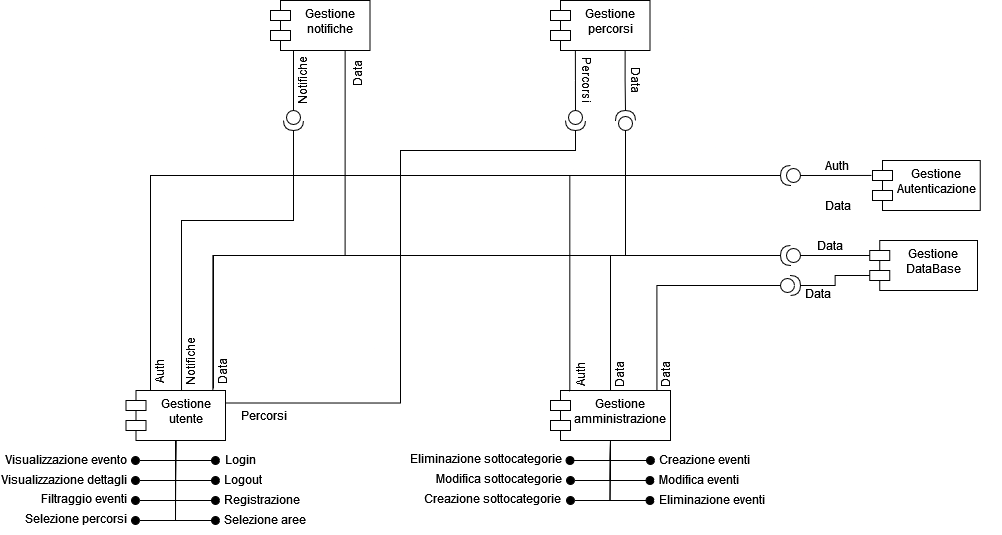

The diagram above was exported from draw.io. Its source (the exported page's mxGraphModel, read from the mxfile embedded in the PNG):
<mxGraphModel dx="1674" dy="310" grid="1" gridSize="10" guides="1" tooltips="1" connect="1" arrows="1" fold="1" page="1" pageScale="1" pageWidth="1100" pageHeight="850" background="none" math="0" shadow="0">
  <root>
    <mxCell id="0" />
    <mxCell id="1" parent="0" />
    <mxCell id="klwS2EqQy-RPltB8W95w-4" value="Gestione utente" style="shape=module;align=left;spacingLeft=20;align=center;verticalAlign=top;whiteSpace=wrap;html=1;" vertex="1" parent="1">
      <mxGeometry x="-114.5" y="750" width="99.5" height="50" as="geometry" />
    </mxCell>
    <mxCell id="klwS2EqQy-RPltB8W95w-7" value="" style="html=1;verticalAlign=bottom;startArrow=oval;startFill=1;endArrow=none;startSize=8;curved=0;rounded=0;endFill=0;entryX=0.5;entryY=1;entryDx=0;entryDy=0;" edge="1" parent="1" target="klwS2EqQy-RPltB8W95w-4">
      <mxGeometry width="60" relative="1" as="geometry">
        <mxPoint x="-25" y="820" as="sourcePoint" />
        <mxPoint x="-128" y="251.86" as="targetPoint" />
        <Array as="points">
          <mxPoint x="-65" y="820" />
        </Array>
      </mxGeometry>
    </mxCell>
    <mxCell id="klwS2EqQy-RPltB8W95w-8" value="" style="html=1;verticalAlign=bottom;startArrow=oval;startFill=1;endArrow=none;startSize=8;curved=0;rounded=0;endFill=0;entryX=0.5;entryY=1;entryDx=0;entryDy=0;" edge="1" parent="1" target="klwS2EqQy-RPltB8W95w-4">
      <mxGeometry width="60" relative="1" as="geometry">
        <mxPoint x="-25" y="840" as="sourcePoint" />
        <mxPoint x="-65" y="810" as="targetPoint" />
        <Array as="points">
          <mxPoint x="-65" y="840" />
        </Array>
      </mxGeometry>
    </mxCell>
    <mxCell id="klwS2EqQy-RPltB8W95w-9" value="Login" style="text;html=1;align=center;verticalAlign=middle;whiteSpace=wrap;rounded=0;" vertex="1" parent="1">
      <mxGeometry x="-30" y="804" width="60" height="30" as="geometry" />
    </mxCell>
    <mxCell id="klwS2EqQy-RPltB8W95w-11" value="Logout" style="text;html=1;align=center;verticalAlign=middle;whiteSpace=wrap;rounded=0;" vertex="1" parent="1">
      <mxGeometry x="-27" y="824" width="60" height="30" as="geometry" />
    </mxCell>
    <mxCell id="klwS2EqQy-RPltB8W95w-12" value="Registrazione" style="text;html=1;align=center;verticalAlign=middle;whiteSpace=wrap;rounded=0;" vertex="1" parent="1">
      <mxGeometry x="-19" y="844" width="82" height="30" as="geometry" />
    </mxCell>
    <mxCell id="klwS2EqQy-RPltB8W95w-13" value="" style="html=1;verticalAlign=bottom;startArrow=oval;startFill=1;endArrow=none;startSize=8;curved=0;rounded=0;endFill=0;entryX=0.5;entryY=1;entryDx=0;entryDy=0;" edge="1" parent="1">
      <mxGeometry width="60" relative="1" as="geometry">
        <mxPoint x="-25" y="860" as="sourcePoint" />
        <mxPoint x="-65" y="820" as="targetPoint" />
        <Array as="points">
          <mxPoint x="-65" y="860" />
        </Array>
      </mxGeometry>
    </mxCell>
    <mxCell id="klwS2EqQy-RPltB8W95w-14" value="Gestione Autenticazione" style="shape=module;align=left;spacingLeft=20;align=center;verticalAlign=top;whiteSpace=wrap;html=1;" vertex="1" parent="1">
      <mxGeometry x="632" y="520" width="107.75" height="50" as="geometry" />
    </mxCell>
    <mxCell id="klwS2EqQy-RPltB8W95w-16" value="" style="ellipse;whiteSpace=wrap;html=1;align=center;aspect=fixed;fillColor=none;strokeColor=none;resizable=0;perimeter=centerPerimeter;rotatable=0;allowArrows=0;points=[];outlineConnect=1;" vertex="1" parent="1">
      <mxGeometry x="751.75" y="540" width="10" height="10" as="geometry" />
    </mxCell>
    <mxCell id="klwS2EqQy-RPltB8W95w-19" value="" style="shape=providedRequiredInterface;html=1;verticalLabelPosition=bottom;sketch=0;rotation=-180;" vertex="1" parent="1">
      <mxGeometry x="540" y="525" width="20" height="20" as="geometry" />
    </mxCell>
    <mxCell id="klwS2EqQy-RPltB8W95w-23" value="Auth" style="text;html=1;align=center;verticalAlign=middle;whiteSpace=wrap;rounded=0;rotation=-90;" vertex="1" parent="1">
      <mxGeometry x="-111" y="716" width="60" height="30" as="geometry" />
    </mxCell>
    <mxCell id="klwS2EqQy-RPltB8W95w-24" value="Gestione &lt;br&gt;&lt;div&gt;DataBase&lt;/div&gt;" style="shape=module;align=left;spacingLeft=20;align=center;verticalAlign=top;whiteSpace=wrap;html=1;" vertex="1" parent="1">
      <mxGeometry x="629.25" y="600" width="107.75" height="50" as="geometry" />
    </mxCell>
    <mxCell id="klwS2EqQy-RPltB8W95w-29" value="Data" style="text;html=1;align=center;verticalAlign=middle;whiteSpace=wrap;rounded=0;" vertex="1" parent="1">
      <mxGeometry x="568" y="550" width="60" height="30" as="geometry" />
    </mxCell>
    <mxCell id="klwS2EqQy-RPltB8W95w-30" value="" style="html=1;verticalAlign=bottom;startArrow=oval;startFill=1;endArrow=none;startSize=8;curved=0;rounded=0;endFill=0;entryX=0.5;entryY=1;entryDx=0;entryDy=0;" edge="1" parent="1">
      <mxGeometry width="60" relative="1" as="geometry">
        <mxPoint x="-105" y="820" as="sourcePoint" />
        <mxPoint x="-65" y="800" as="targetPoint" />
        <Array as="points">
          <mxPoint x="-65" y="820" />
        </Array>
      </mxGeometry>
    </mxCell>
    <mxCell id="klwS2EqQy-RPltB8W95w-31" value="Visualizzazione evento" style="text;html=1;align=center;verticalAlign=middle;whiteSpace=wrap;rounded=0;" vertex="1" parent="1">
      <mxGeometry x="-236" y="804" width="124" height="30" as="geometry" />
    </mxCell>
    <mxCell id="klwS2EqQy-RPltB8W95w-32" value="" style="html=1;verticalAlign=bottom;startArrow=oval;startFill=1;endArrow=none;startSize=8;curved=0;rounded=0;endFill=0;entryX=0.5;entryY=1;entryDx=0;entryDy=0;" edge="1" parent="1" target="klwS2EqQy-RPltB8W95w-4">
      <mxGeometry width="60" relative="1" as="geometry">
        <mxPoint x="-105" y="840" as="sourcePoint" />
        <mxPoint x="-65" y="820" as="targetPoint" />
        <Array as="points">
          <mxPoint x="-65" y="840" />
        </Array>
      </mxGeometry>
    </mxCell>
    <mxCell id="klwS2EqQy-RPltB8W95w-33" value="Visualizzazione dettagli" style="text;html=1;align=center;verticalAlign=middle;whiteSpace=wrap;rounded=0;" vertex="1" parent="1">
      <mxGeometry x="-240" y="824" width="128" height="30" as="geometry" />
    </mxCell>
    <mxCell id="klwS2EqQy-RPltB8W95w-34" value="" style="html=1;verticalAlign=bottom;startArrow=oval;startFill=1;endArrow=none;startSize=8;curved=0;rounded=0;endFill=0;entryX=0.5;entryY=1;entryDx=0;entryDy=0;" edge="1" parent="1" target="klwS2EqQy-RPltB8W95w-4">
      <mxGeometry width="60" relative="1" as="geometry">
        <mxPoint x="-105" y="860" as="sourcePoint" />
        <mxPoint x="-65" y="820" as="targetPoint" />
        <Array as="points">
          <mxPoint x="-65" y="860" />
        </Array>
      </mxGeometry>
    </mxCell>
    <mxCell id="klwS2EqQy-RPltB8W95w-35" value="Filtraggio eventi" style="text;html=1;align=center;verticalAlign=middle;whiteSpace=wrap;rounded=0;" vertex="1" parent="1">
      <mxGeometry x="-200" y="843" width="88" height="30" as="geometry" />
    </mxCell>
    <mxCell id="klwS2EqQy-RPltB8W95w-36" value="" style="html=1;verticalAlign=bottom;startArrow=oval;startFill=1;endArrow=none;startSize=8;curved=0;rounded=0;endFill=0;entryX=0.5;entryY=1;entryDx=0;entryDy=0;" edge="1" parent="1">
      <mxGeometry width="60" relative="1" as="geometry">
        <mxPoint x="-105" y="880" as="sourcePoint" />
        <mxPoint x="-65" y="820" as="targetPoint" />
        <Array as="points">
          <mxPoint x="-65" y="880" />
        </Array>
      </mxGeometry>
    </mxCell>
    <mxCell id="klwS2EqQy-RPltB8W95w-37" value="Selezione percorsi" style="text;html=1;align=center;verticalAlign=middle;whiteSpace=wrap;rounded=0;" vertex="1" parent="1">
      <mxGeometry x="-216.5" y="863" width="104" height="30" as="geometry" />
    </mxCell>
    <mxCell id="klwS2EqQy-RPltB8W95w-38" value="" style="html=1;verticalAlign=bottom;startArrow=oval;startFill=1;endArrow=none;startSize=8;curved=0;rounded=0;endFill=0;entryX=0.5;entryY=1;entryDx=0;entryDy=0;" edge="1" parent="1" target="klwS2EqQy-RPltB8W95w-4">
      <mxGeometry width="60" relative="1" as="geometry">
        <mxPoint x="-25" y="880" as="sourcePoint" />
        <mxPoint x="-65" y="840" as="targetPoint" />
        <Array as="points">
          <mxPoint x="-65" y="880" />
        </Array>
      </mxGeometry>
    </mxCell>
    <mxCell id="klwS2EqQy-RPltB8W95w-39" value="Selezione aree" style="text;html=1;align=center;verticalAlign=middle;whiteSpace=wrap;rounded=0;" vertex="1" parent="1">
      <mxGeometry x="-17" y="864" width="84" height="30" as="geometry" />
    </mxCell>
    <mxCell id="klwS2EqQy-RPltB8W95w-40" value="Gestione amministrazione" style="shape=module;align=left;spacingLeft=20;align=center;verticalAlign=top;whiteSpace=wrap;html=1;" vertex="1" parent="1">
      <mxGeometry x="310" y="750" width="120" height="50" as="geometry" />
    </mxCell>
    <mxCell id="klwS2EqQy-RPltB8W95w-46" value="" style="ellipse;whiteSpace=wrap;html=1;align=center;aspect=fixed;fillColor=none;strokeColor=none;resizable=0;perimeter=centerPerimeter;rotatable=0;allowArrows=0;points=[];outlineConnect=1;" vertex="1" parent="1">
      <mxGeometry x="748.75" y="620" width="10" height="10" as="geometry" />
    </mxCell>
    <mxCell id="klwS2EqQy-RPltB8W95w-47" value="&lt;div&gt;Data&lt;/div&gt;" style="text;html=1;align=center;verticalAlign=middle;whiteSpace=wrap;rounded=0;" vertex="1" parent="1">
      <mxGeometry x="548" y="638" width="60" height="30" as="geometry" />
    </mxCell>
    <mxCell id="klwS2EqQy-RPltB8W95w-48" value="Gestione notifiche" style="shape=module;align=left;spacingLeft=20;align=center;verticalAlign=top;whiteSpace=wrap;html=1;" vertex="1" parent="1">
      <mxGeometry x="30" y="360" width="99.5" height="50" as="geometry" />
    </mxCell>
    <mxCell id="klwS2EqQy-RPltB8W95w-49" value="" style="html=1;verticalAlign=bottom;startArrow=oval;startFill=1;endArrow=none;startSize=8;curved=0;rounded=0;endFill=0;entryX=0.5;entryY=1;entryDx=0;entryDy=0;" edge="1" parent="1" target="klwS2EqQy-RPltB8W95w-40">
      <mxGeometry width="60" relative="1" as="geometry">
        <mxPoint x="410" y="820" as="sourcePoint" />
        <mxPoint x="390" y="814" as="targetPoint" />
        <Array as="points">
          <mxPoint x="370" y="820" />
        </Array>
      </mxGeometry>
    </mxCell>
    <mxCell id="klwS2EqQy-RPltB8W95w-51" value="Creazione eventi" style="text;html=1;align=center;verticalAlign=middle;whiteSpace=wrap;rounded=0;" vertex="1" parent="1">
      <mxGeometry x="418" y="804" width="93" height="30" as="geometry" />
    </mxCell>
    <mxCell id="klwS2EqQy-RPltB8W95w-52" value="" style="html=1;verticalAlign=bottom;startArrow=oval;startFill=1;endArrow=none;startSize=8;curved=0;rounded=0;endFill=0;entryX=0.5;entryY=1;entryDx=0;entryDy=0;" edge="1" parent="1" target="klwS2EqQy-RPltB8W95w-40">
      <mxGeometry width="60" relative="1" as="geometry">
        <mxPoint x="409.5" y="840" as="sourcePoint" />
        <mxPoint x="369.5" y="820" as="targetPoint" />
        <Array as="points">
          <mxPoint x="369.5" y="840" />
        </Array>
      </mxGeometry>
    </mxCell>
    <mxCell id="klwS2EqQy-RPltB8W95w-53" value="Modifica eventi" style="text;html=1;align=center;verticalAlign=middle;whiteSpace=wrap;rounded=0;" vertex="1" parent="1">
      <mxGeometry x="418" y="824" width="82" height="30" as="geometry" />
    </mxCell>
    <mxCell id="klwS2EqQy-RPltB8W95w-54" value="" style="html=1;verticalAlign=bottom;startArrow=oval;startFill=1;endArrow=none;startSize=8;curved=0;rounded=0;endFill=0;" edge="1" parent="1">
      <mxGeometry width="60" relative="1" as="geometry">
        <mxPoint x="409.5" y="860" as="sourcePoint" />
        <mxPoint x="370" y="800" as="targetPoint" />
        <Array as="points">
          <mxPoint x="369.5" y="860" />
        </Array>
      </mxGeometry>
    </mxCell>
    <mxCell id="klwS2EqQy-RPltB8W95w-55" value="Eliminazione eventi" style="text;html=1;align=center;verticalAlign=middle;whiteSpace=wrap;rounded=0;" vertex="1" parent="1">
      <mxGeometry x="418" y="844" width="108" height="30" as="geometry" />
    </mxCell>
    <mxCell id="klwS2EqQy-RPltB8W95w-56" value="" style="html=1;verticalAlign=bottom;startArrow=oval;startFill=1;endArrow=none;startSize=8;curved=0;rounded=0;endFill=0;entryX=0.5;entryY=1;entryDx=0;entryDy=0;" edge="1" parent="1" target="klwS2EqQy-RPltB8W95w-40">
      <mxGeometry width="60" relative="1" as="geometry">
        <mxPoint x="330" y="860" as="sourcePoint" />
        <mxPoint x="370" y="800" as="targetPoint" />
        <Array as="points">
          <mxPoint x="369.5" y="860" />
        </Array>
      </mxGeometry>
    </mxCell>
    <mxCell id="klwS2EqQy-RPltB8W95w-57" value="Creazione sottocategorie" style="text;html=1;align=center;verticalAlign=middle;whiteSpace=wrap;rounded=0;" vertex="1" parent="1">
      <mxGeometry x="183" y="843" width="139" height="30" as="geometry" />
    </mxCell>
    <mxCell id="klwS2EqQy-RPltB8W95w-58" value="" style="html=1;verticalAlign=bottom;startArrow=oval;startFill=1;endArrow=none;startSize=8;curved=0;rounded=0;endFill=0;entryX=0.5;entryY=1;entryDx=0;entryDy=0;" edge="1" parent="1" target="klwS2EqQy-RPltB8W95w-40">
      <mxGeometry width="60" relative="1" as="geometry">
        <mxPoint x="330" y="840" as="sourcePoint" />
        <mxPoint x="380" y="810" as="targetPoint" />
        <Array as="points">
          <mxPoint x="370" y="840" />
        </Array>
      </mxGeometry>
    </mxCell>
    <mxCell id="klwS2EqQy-RPltB8W95w-59" value="Modifica sottocategorie" style="text;html=1;align=center;verticalAlign=middle;whiteSpace=wrap;rounded=0;" vertex="1" parent="1">
      <mxGeometry x="189" y="823" width="139" height="30" as="geometry" />
    </mxCell>
    <mxCell id="klwS2EqQy-RPltB8W95w-60" value="Percorsi" style="text;html=1;align=center;verticalAlign=middle;whiteSpace=wrap;rounded=0;" vertex="1" parent="1">
      <mxGeometry x="-10" y="760" width="68" height="30" as="geometry" />
    </mxCell>
    <mxCell id="klwS2EqQy-RPltB8W95w-61" value="" style="html=1;verticalAlign=bottom;startArrow=oval;startFill=1;endArrow=none;startSize=8;curved=0;rounded=0;endFill=0;entryX=0.5;entryY=1;entryDx=0;entryDy=0;" edge="1" parent="1" target="klwS2EqQy-RPltB8W95w-40">
      <mxGeometry width="60" relative="1" as="geometry">
        <mxPoint x="329.5" y="820" as="sourcePoint" />
        <mxPoint x="370" y="800" as="targetPoint" />
        <Array as="points">
          <mxPoint x="369.5" y="820" />
        </Array>
      </mxGeometry>
    </mxCell>
    <mxCell id="klwS2EqQy-RPltB8W95w-63" value="Auth" style="text;html=1;align=center;verticalAlign=middle;whiteSpace=wrap;rounded=0;rotation=-90;" vertex="1" parent="1">
      <mxGeometry x="310" y="719" width="60" height="30" as="geometry" />
    </mxCell>
    <mxCell id="klwS2EqQy-RPltB8W95w-64" value="Data" style="text;html=1;align=center;verticalAlign=middle;whiteSpace=wrap;rounded=0;rotation=-90;" vertex="1" parent="1">
      <mxGeometry x="-47.5" y="716" width="60" height="30" as="geometry" />
    </mxCell>
    <mxCell id="klwS2EqQy-RPltB8W95w-65" value="Data" style="text;html=1;align=center;verticalAlign=middle;whiteSpace=wrap;rounded=0;rotation=-90;" vertex="1" parent="1">
      <mxGeometry x="349" y="719" width="60" height="30" as="geometry" />
    </mxCell>
    <mxCell id="klwS2EqQy-RPltB8W95w-69" value="Auth" style="text;html=1;align=center;verticalAlign=middle;whiteSpace=wrap;rounded=0;rotation=0;" vertex="1" parent="1">
      <mxGeometry x="567" y="510" width="60" height="30" as="geometry" />
    </mxCell>
    <mxCell id="klwS2EqQy-RPltB8W95w-70" value="" style="shape=providedRequiredInterface;html=1;verticalLabelPosition=bottom;sketch=0;rotation=90;" vertex="1" parent="1">
      <mxGeometry x="43" y="470" width="20" height="20" as="geometry" />
    </mxCell>
    <mxCell id="klwS2EqQy-RPltB8W95w-71" style="edgeStyle=orthogonalEdgeStyle;rounded=0;orthogonalLoop=1;jettySize=auto;html=1;exitX=0.5;exitY=1;exitDx=0;exitDy=0;entryX=0;entryY=0.5;entryDx=0;entryDy=0;entryPerimeter=0;endArrow=none;endFill=0;" edge="1" parent="1" source="klwS2EqQy-RPltB8W95w-48" target="klwS2EqQy-RPltB8W95w-70">
      <mxGeometry relative="1" as="geometry">
        <Array as="points">
          <mxPoint x="53" y="410" />
        </Array>
      </mxGeometry>
    </mxCell>
    <mxCell id="klwS2EqQy-RPltB8W95w-72" style="edgeStyle=orthogonalEdgeStyle;rounded=0;orthogonalLoop=1;jettySize=auto;html=1;exitX=1;exitY=0.5;exitDx=0;exitDy=0;exitPerimeter=0;entryX=0.558;entryY=-0.003;entryDx=0;entryDy=0;entryPerimeter=0;endArrow=none;endFill=0;" edge="1" parent="1" source="klwS2EqQy-RPltB8W95w-70" target="klwS2EqQy-RPltB8W95w-4">
      <mxGeometry relative="1" as="geometry">
        <Array as="points">
          <mxPoint x="53" y="580" />
          <mxPoint x="-59" y="580" />
        </Array>
      </mxGeometry>
    </mxCell>
    <mxCell id="klwS2EqQy-RPltB8W95w-73" value="&lt;div&gt;Notifiche&lt;/div&gt;" style="text;html=1;align=center;verticalAlign=middle;whiteSpace=wrap;rounded=0;rotation=-90;" vertex="1" parent="1">
      <mxGeometry x="-80" y="706" width="60" height="30" as="geometry" />
    </mxCell>
    <mxCell id="klwS2EqQy-RPltB8W95w-74" value="&lt;div&gt;Notifiche&lt;/div&gt;" style="text;html=1;align=center;verticalAlign=middle;whiteSpace=wrap;rounded=0;rotation=-90;" vertex="1" parent="1">
      <mxGeometry x="32" y="425" width="60" height="30" as="geometry" />
    </mxCell>
    <mxCell id="klwS2EqQy-RPltB8W95w-76" value="Data" style="text;html=1;align=center;verticalAlign=middle;whiteSpace=wrap;rounded=0;rotation=-90;" vertex="1" parent="1">
      <mxGeometry x="87" y="418" width="60" height="30" as="geometry" />
    </mxCell>
    <mxCell id="klwS2EqQy-RPltB8W95w-82" value="Data" style="text;html=1;align=center;verticalAlign=middle;whiteSpace=wrap;rounded=0;rotation=-90;" vertex="1" parent="1">
      <mxGeometry x="395" y="719" width="60" height="30" as="geometry" />
    </mxCell>
    <mxCell id="klwS2EqQy-RPltB8W95w-83" value="&lt;div&gt;Data&lt;/div&gt;" style="text;html=1;align=center;verticalAlign=middle;whiteSpace=wrap;rounded=0;" vertex="1" parent="1">
      <mxGeometry x="560" y="590" width="60" height="30" as="geometry" />
    </mxCell>
    <mxCell id="klwS2EqQy-RPltB8W95w-93" style="edgeStyle=orthogonalEdgeStyle;rounded=0;orthogonalLoop=1;jettySize=auto;html=1;exitX=1;exitY=0.5;exitDx=0;exitDy=0;exitPerimeter=0;entryX=0.5;entryY=0;entryDx=0;entryDy=0;endArrow=none;endFill=0;" edge="1" parent="1" source="klwS2EqQy-RPltB8W95w-84" target="klwS2EqQy-RPltB8W95w-40">
      <mxGeometry relative="1" as="geometry" />
    </mxCell>
    <mxCell id="klwS2EqQy-RPltB8W95w-84" value="" style="shape=providedRequiredInterface;html=1;verticalLabelPosition=bottom;sketch=0;rotation=-180;" vertex="1" parent="1">
      <mxGeometry x="540" y="605" width="20" height="20" as="geometry" />
    </mxCell>
    <mxCell id="klwS2EqQy-RPltB8W95w-86" style="edgeStyle=orthogonalEdgeStyle;rounded=0;orthogonalLoop=1;jettySize=auto;html=1;exitX=0;exitY=0.5;exitDx=0;exitDy=0;exitPerimeter=0;entryX=0;entryY=0;entryDx=0;entryDy=15;entryPerimeter=0;endArrow=none;endFill=0;" edge="1" parent="1" source="klwS2EqQy-RPltB8W95w-84" target="klwS2EqQy-RPltB8W95w-24">
      <mxGeometry relative="1" as="geometry" />
    </mxCell>
    <mxCell id="klwS2EqQy-RPltB8W95w-87" style="edgeStyle=orthogonalEdgeStyle;rounded=0;orthogonalLoop=1;jettySize=auto;html=1;exitX=0;exitY=0.5;exitDx=0;exitDy=0;exitPerimeter=0;entryX=-0.01;entryY=0.299;entryDx=0;entryDy=0;entryPerimeter=0;endArrow=none;endFill=0;" edge="1" parent="1" source="klwS2EqQy-RPltB8W95w-19" target="klwS2EqQy-RPltB8W95w-14">
      <mxGeometry relative="1" as="geometry" />
    </mxCell>
    <mxCell id="klwS2EqQy-RPltB8W95w-89" style="edgeStyle=orthogonalEdgeStyle;rounded=0;orthogonalLoop=1;jettySize=auto;html=1;exitX=1;exitY=0.5;exitDx=0;exitDy=0;exitPerimeter=0;entryX=0.183;entryY=0.2;entryDx=0;entryDy=0;entryPerimeter=0;endArrow=none;endFill=0;" edge="1" parent="1" source="klwS2EqQy-RPltB8W95w-19" target="klwS2EqQy-RPltB8W95w-23">
      <mxGeometry relative="1" as="geometry" />
    </mxCell>
    <mxCell id="klwS2EqQy-RPltB8W95w-92" style="edgeStyle=orthogonalEdgeStyle;rounded=0;orthogonalLoop=1;jettySize=auto;html=1;exitX=1;exitY=0.5;exitDx=0;exitDy=0;exitPerimeter=0;entryX=0.879;entryY=-0.04;entryDx=0;entryDy=0;entryPerimeter=0;endArrow=none;endFill=0;" edge="1" parent="1" source="klwS2EqQy-RPltB8W95w-84" target="klwS2EqQy-RPltB8W95w-4">
      <mxGeometry relative="1" as="geometry" />
    </mxCell>
    <mxCell id="klwS2EqQy-RPltB8W95w-94" style="edgeStyle=orthogonalEdgeStyle;rounded=0;orthogonalLoop=1;jettySize=auto;html=1;exitX=0.75;exitY=1;exitDx=0;exitDy=0;entryX=1;entryY=0.5;entryDx=0;entryDy=0;entryPerimeter=0;endArrow=none;endFill=0;" edge="1" parent="1" source="klwS2EqQy-RPltB8W95w-48" target="klwS2EqQy-RPltB8W95w-84">
      <mxGeometry relative="1" as="geometry" />
    </mxCell>
    <mxCell id="klwS2EqQy-RPltB8W95w-95" style="edgeStyle=orthogonalEdgeStyle;rounded=0;orthogonalLoop=1;jettySize=auto;html=1;exitX=1;exitY=0.5;exitDx=0;exitDy=0;exitPerimeter=0;entryX=0.161;entryY=0.023;entryDx=0;entryDy=0;entryPerimeter=0;endArrow=none;endFill=0;" edge="1" parent="1" source="klwS2EqQy-RPltB8W95w-19" target="klwS2EqQy-RPltB8W95w-40">
      <mxGeometry relative="1" as="geometry" />
    </mxCell>
    <mxCell id="klwS2EqQy-RPltB8W95w-96" value="" style="shape=providedRequiredInterface;html=1;verticalLabelPosition=bottom;sketch=0;rotation=0;" vertex="1" parent="1">
      <mxGeometry x="540" y="635" width="20" height="20" as="geometry" />
    </mxCell>
    <mxCell id="klwS2EqQy-RPltB8W95w-97" style="edgeStyle=orthogonalEdgeStyle;rounded=0;orthogonalLoop=1;jettySize=auto;html=1;exitX=1;exitY=0.5;exitDx=0;exitDy=0;exitPerimeter=0;entryX=0;entryY=0;entryDx=0;entryDy=35;entryPerimeter=0;endArrow=none;endFill=0;" edge="1" parent="1" source="klwS2EqQy-RPltB8W95w-96" target="klwS2EqQy-RPltB8W95w-24">
      <mxGeometry relative="1" as="geometry">
        <mxPoint x="629" y="635" as="targetPoint" />
      </mxGeometry>
    </mxCell>
    <mxCell id="klwS2EqQy-RPltB8W95w-98" style="edgeStyle=orthogonalEdgeStyle;rounded=0;orthogonalLoop=1;jettySize=auto;html=1;exitX=0;exitY=0.5;exitDx=0;exitDy=0;exitPerimeter=0;entryX=0.887;entryY=0.016;entryDx=0;entryDy=0;entryPerimeter=0;endArrow=none;endFill=0;" edge="1" parent="1" source="klwS2EqQy-RPltB8W95w-96" target="klwS2EqQy-RPltB8W95w-40">
      <mxGeometry relative="1" as="geometry" />
    </mxCell>
    <mxCell id="klwS2EqQy-RPltB8W95w-99" value="Gestione percorsi" style="shape=module;align=left;spacingLeft=20;align=center;verticalAlign=top;whiteSpace=wrap;html=1;" vertex="1" parent="1">
      <mxGeometry x="310" y="360" width="99.5" height="50" as="geometry" />
    </mxCell>
    <mxCell id="klwS2EqQy-RPltB8W95w-102" style="edgeStyle=orthogonalEdgeStyle;rounded=0;orthogonalLoop=1;jettySize=auto;html=1;exitX=1;exitY=0.5;exitDx=0;exitDy=0;exitPerimeter=0;entryX=1;entryY=0.25;entryDx=0;entryDy=0;endArrow=none;endFill=0;" edge="1" parent="1" source="klwS2EqQy-RPltB8W95w-100" target="klwS2EqQy-RPltB8W95w-4">
      <mxGeometry relative="1" as="geometry">
        <Array as="points">
          <mxPoint x="335" y="510" />
          <mxPoint x="160" y="510" />
          <mxPoint x="160" y="763" />
        </Array>
      </mxGeometry>
    </mxCell>
    <mxCell id="klwS2EqQy-RPltB8W95w-100" value="" style="shape=providedRequiredInterface;html=1;verticalLabelPosition=bottom;sketch=0;rotation=90;" vertex="1" parent="1">
      <mxGeometry x="325" y="470" width="20" height="20" as="geometry" />
    </mxCell>
    <mxCell id="klwS2EqQy-RPltB8W95w-101" style="edgeStyle=orthogonalEdgeStyle;rounded=0;orthogonalLoop=1;jettySize=auto;html=1;exitX=0.25;exitY=1;exitDx=0;exitDy=0;entryX=0;entryY=0.5;entryDx=0;entryDy=0;entryPerimeter=0;endArrow=none;endFill=0;" edge="1" parent="1" source="klwS2EqQy-RPltB8W95w-99" target="klwS2EqQy-RPltB8W95w-100">
      <mxGeometry relative="1" as="geometry" />
    </mxCell>
    <mxCell id="klwS2EqQy-RPltB8W95w-103" value="Eliminazione sottocategorie" style="text;html=1;align=center;verticalAlign=middle;whiteSpace=wrap;rounded=0;" vertex="1" parent="1">
      <mxGeometry x="169" y="803" width="154" height="30" as="geometry" />
    </mxCell>
    <mxCell id="klwS2EqQy-RPltB8W95w-104" value="Percorsi" style="text;html=1;align=center;verticalAlign=middle;whiteSpace=wrap;rounded=0;rotation=90;" vertex="1" parent="1">
      <mxGeometry x="313" y="425" width="68" height="30" as="geometry" />
    </mxCell>
    <mxCell id="klwS2EqQy-RPltB8W95w-105" value="" style="shape=providedRequiredInterface;html=1;verticalLabelPosition=bottom;sketch=0;rotation=-90;" vertex="1" parent="1">
      <mxGeometry x="375" y="470" width="20" height="20" as="geometry" />
    </mxCell>
    <mxCell id="klwS2EqQy-RPltB8W95w-106" style="edgeStyle=orthogonalEdgeStyle;rounded=0;orthogonalLoop=1;jettySize=auto;html=1;exitX=0.75;exitY=1;exitDx=0;exitDy=0;entryX=1;entryY=0.5;entryDx=0;entryDy=0;entryPerimeter=0;endArrow=none;endFill=0;" edge="1" parent="1" source="klwS2EqQy-RPltB8W95w-99" target="klwS2EqQy-RPltB8W95w-105">
      <mxGeometry relative="1" as="geometry" />
    </mxCell>
    <mxCell id="klwS2EqQy-RPltB8W95w-108" style="edgeStyle=orthogonalEdgeStyle;rounded=0;orthogonalLoop=1;jettySize=auto;html=1;exitX=0;exitY=0.5;exitDx=0;exitDy=0;exitPerimeter=0;entryX=0.873;entryY=0;entryDx=0;entryDy=0;entryPerimeter=0;endArrow=none;endFill=0;" edge="1" parent="1" source="klwS2EqQy-RPltB8W95w-105" target="klwS2EqQy-RPltB8W95w-4">
      <mxGeometry relative="1" as="geometry">
        <mxPoint x="385" y="485" as="sourcePoint" />
        <mxPoint x="-26.840499999999793" y="743.45" as="targetPoint" />
        <Array as="points">
          <mxPoint x="385" y="615" />
          <mxPoint x="-28" y="615" />
        </Array>
      </mxGeometry>
    </mxCell>
    <mxCell id="klwS2EqQy-RPltB8W95w-109" value="Data" style="text;html=1;align=center;verticalAlign=middle;whiteSpace=wrap;rounded=0;rotation=90;" vertex="1" parent="1">
      <mxGeometry x="362" y="425" width="68" height="30" as="geometry" />
    </mxCell>
  </root>
</mxGraphModel>